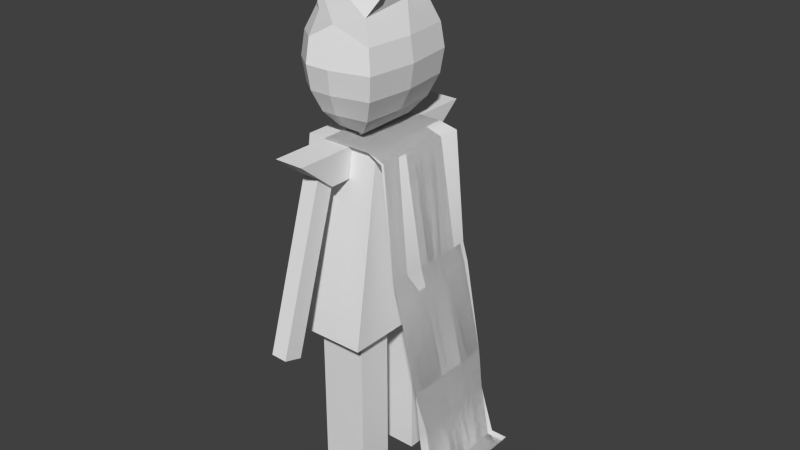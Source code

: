 # Source: hero.blend  (saved by Blender 2.69.0; exported with 4.5.12 LTS)
import bpy
from mathutils import Matrix  # noqa: F401  (used for matrix-valued properties, if any)

bpy.ops.wm.read_factory_settings(use_empty=True)
scene = bpy.context.scene
scene.name = 'Scene'

# ---- collections
col_collection_1 = bpy.data.collections.new('Collection 1'); scene.collection.children.link(col_collection_1)

# ---- world
world_world = bpy.data.worlds.new('World'); scene.world = world_world
world_world.color = (0.05088, 0.05088, 0.05088)
world_world.use_sun_shadow = False
world_world.sun_shadow_jitter_overblur = 0.0
world_world.cycles.sampling_method = 'MANUAL'
world_world.cycles.sample_map_resolution = 256

# ---- meshes
me_autounwraporigselection_pplane1 = bpy.data.meshes.new('autoUnwrapOrigSelection pPlane1')
me_autounwraporigselection_pplane1.from_pydata([(-0.3818, 1.004, 0.4859), (0.075, 1.004, 0.4859), (0.075, 2.094, 0.3216), (-0.3818, 2.094, 0.3216), (0.075, 2.095, -0.1952), (-0.3818, 2.095, -0.1952), (0.075, 1.004, -0.381), (-0.3818, 1.004, -0.381), (-0.2858, -2.5e-05, -0.07123), (-0.004362, -2.5e-05, -0.07123), (-0.004362, 1.0, -0.07123), (-0.2858, 1.0, -0.07123), (-0.004362, 1.0, -0.2892), (-0.2858, 1.0, -0.2892), (-0.004362, -2.5e-05, -0.2892), (-0.2858, -2.5e-05, -0.2892), (-0.2858, -2.5e-05, 0.3702), (-0.004362, -2.5e-05, 0.3702), (-0.004362, 1.0, 0.3702), (-0.2858, 1.0, 0.3702), (-0.004362, 1.0, 0.1522), (-0.2858, 1.0, 0.1522), (-0.004362, -2.5e-05, 0.1522), (-0.2858, -2.5e-05, 0.1522), (-0.2164, 1.006, -0.5802), (-0.1166, 1.006, -0.5802), (-0.1166, 1.964, -0.2947), (-0.2164, 1.964, -0.2947), (-0.1166, 1.996, -0.4028), (-0.2164, 1.996, -0.4028), (-0.1166, 1.038, -0.6883), (-0.2164, 1.038, -0.6883), (-0.1213, 1.006, 0.7187), (-0.221, 1.006, 0.7158), (-0.2128, 1.964, 0.4304), (-0.113, 1.964, 0.4333), (-0.2159, 1.996, 0.5384), (-0.1161, 1.996, 0.5413), (-0.2242, 1.038, 0.8238), (-0.1244, 1.038, 0.8267), (-0.2584, 1.928, 0.4759), (-0.08367, 1.928, 0.4759), (-0.08367, 2.103, 0.6893), (-0.2584, 2.103, 0.6893), (-0.08367, 2.103, 0.3012), (-0.2584, 2.103, 0.3012), (-0.08367, 1.928, 0.3012), (-0.2584, 1.928, 0.3012), (-0.1816, 2.085, -0.0479), (-0.244, 2.085, 0.02946), (-0.2052, 2.149, -0.08985), (-0.08015, 2.149, -0.1216), (-0.1965, 2.085, 0.02946), (-0.2352, 2.149, -0.08985), (-0.213, 2.085, -0.01354), (-0.3145, 2.149, -0.08728), (-0.203, 2.085, 0.06819), (-0.3284, 2.149, 0.06819), (-0.1579, 2.085, 0.1499), (-0.2594, 2.149, 0.2237), (-0.1965, 2.085, 0.1247), (-0.2352, 2.149, 0.244), (-0.244, 2.085, 0.1247), (-0.2052, 2.149, 0.244), (-0.1673, 2.088, 0.1847), (-0.06582, 2.152, 0.2584), (-0.2019, 2.085, 0.06819), (-0.07647, 2.149, 0.06819), (-0.1745, 2.248, -0.1845), (0.000394, 2.248, -0.1801), (-0.266, 2.248, -0.1845), (-0.3951, 2.248, -0.1458), (-0.428, 2.248, 0.06819), (-0.3399, 2.248, 0.2822), (-0.266, 2.248, 0.3387), (-0.1745, 2.248, 0.3387), (0.01472, 2.251, 0.3169), (0.02308, 2.248, 0.06819), (-0.1547, 2.374, -0.2453), (0.0521, 2.374, -0.2177), (-0.2857, 2.374, -0.2453), (-0.4468, 2.374, -0.1834), (-0.4919, 2.374, 0.06819), (-0.3916, 2.374, 0.3197), (-0.2857, 2.374, 0.3995), (-0.1547, 2.374, 0.3995), (0.06643, 2.377, 0.3545), (0.087, 2.374, 0.06819), (-0.1479, 2.513, -0.2663), (0.06992, 2.513, -0.2307), (-0.2925, 2.513, -0.2663), (-0.4646, 2.513, -0.1963), (-0.5139, 2.513, 0.06819), (-0.4094, 2.513, 0.3327), (-0.2925, 2.513, 0.4204), (-0.1479, 2.513, 0.4204), (0.08425, 2.516, 0.3675), (0.109, 2.513, 0.06819), (-0.1547, 2.652, -0.2453), (0.0521, 2.652, -0.2177), (-0.2857, 2.652, -0.2453), (-0.4468, 2.652, -0.1834), (-0.4919, 2.652, 0.06819), (-0.3916, 2.652, 0.3197), (-0.2857, 2.652, 0.3995), (-0.1657, 2.725, 0.3524), (0.06643, 2.655, 0.3545), (0.087, 2.652, 0.06819), (-0.1904, 2.825, -0.187), (0.000394, 2.777, -0.1801), (-0.2905, 2.901, -0.1497), (-0.3951, 2.777, -0.1439), (-0.3826, 2.959, 0.08351), (-0.3399, 2.777, 0.2822), (-0.266, 2.777, 0.3406), (-0.2984, 3.067, 0.3623), (0.01472, 2.78, 0.3169), (0.03304, 2.826, 0.02848), (-0.08772, 2.925, -0.09232), (0.05333, 2.877, -0.1216), (-0.1519, 3.069, -0.109), (-0.355, 2.971, -0.03516), (-0.283, 3.059, 0.08351), (-0.2594, 2.877, 0.2237), (-0.2265, 2.998, 0.209), (-0.1847, 3.094, 0.3146), (0.06765, 2.88, 0.2584), (-0.007876, 3.061, -0.06593), (-0.1105, 2.941, 0.02946), (-0.09069, 3.035, -0.0786), (-0.08866, 3.01, -0.02454), (-0.2535, 3.035, 0.03664), (-0.203, 2.941, 0.06819), (-0.1579, 2.941, 0.1499), (-0.1877, 3.062, 0.08969), (-0.1105, 2.941, 0.1247), (-0.03821, 3.056, 0.281), (-0.1433, 3.076, -0.02622), (0.04313, 2.066, 0.08635), (-0.003778, 3.173, 0.152), (-0.2452, 2.111, 0.3556), (-0.1452, 2.111, 0.3556), (-0.1452, 2.111, 0.2983), (-0.2452, 2.111, 0.2983), (-0.04522, 2.111, 0.3556), (-0.04522, 2.111, 0.2983), (0.05478, 2.111, 0.3556), (0.05478, 2.111, 0.2983), (0.1548, 2.079, 0.3745), (0.1548, 2.079, 0.2983), (0.2136, 1.422, 0.3556), (0.2136, 1.422, 0.2983), (0.2465, 1.313, 0.3556), (0.2465, 1.313, 0.2983), (0.3675, 0.7907, 0.3556), (0.3675, 0.7907, 0.2983), (0.3955, 0.5464, 0.3556), (0.3955, 0.5464, 0.2983), (0.4538, 0.2386, 0.3732), (0.4538, 0.2386, 0.2983), (0.5538, 0.2386, 0.3732), (0.5538, 0.2386, 0.2983), (-0.1452, 2.111, 0.241), (-0.2452, 2.111, 0.241), (-0.04522, 2.111, 0.241), (0.05478, 2.111, 0.241), (0.1548, 2.079, 0.241), (0.2136, 1.422, 0.241), (0.2465, 1.313, 0.241), (0.3675, 0.7907, 0.241), (0.3955, 0.5464, 0.241), (0.4538, 0.2386, 0.241), (0.5538, 0.2386, 0.241), (-0.1452, 2.111, 0.1837), (-0.2452, 2.111, 0.1837), (-0.04522, 2.111, 0.1837), (0.05478, 2.111, 0.1837), (0.1548, 2.079, 0.1837), (0.2123, 1.422, 0.1837), (0.2465, 1.313, 0.1837), (0.3675, 0.7907, 0.1837), (0.3955, 0.5464, 0.1837), (0.4538, 0.2386, 0.1837), (0.5538, 0.2386, 0.1837), (-0.1452, 2.111, 0.1264), (-0.2452, 2.111, 0.1264), (-0.04522, 2.111, 0.1264), (0.05478, 2.111, 0.1264), (0.1548, 2.079, 0.1264), (0.2136, 1.422, 0.1264), (0.2465, 1.313, 0.1264), (0.3675, 0.7907, 0.1264), (0.3955, 0.5464, 0.1264), (0.4538, 0.2386, 0.1264), (0.5538, 0.2386, 0.1264), (-0.1452, 2.111, 0.06916), (-0.2452, 2.111, 0.06916), (-0.04522, 2.111, 0.06916), (0.05478, 2.111, 0.06916), (0.1548, 2.079, 0.06916), (0.2136, 1.422, 0.06916), (0.2465, 1.313, 0.06916), (0.3675, 0.7907, 0.06916), (0.3955, 0.5464, 0.06916), (0.4538, 0.2386, 0.06916), (0.5538, 0.2386, 0.06916), (-0.1452, 2.111, 0.01188), (-0.2452, 2.111, 0.01188), (-0.04522, 2.111, 0.01188), (0.05478, 2.111, 0.01188), (0.1548, 2.079, 0.01188), (0.2136, 1.422, 0.01188), (0.2465, 1.313, 0.01188), (0.3675, 0.7907, 0.01188), (0.3955, 0.5464, 0.01188), (0.4538, 0.2386, 0.01188), (0.5538, 0.2386, 0.01188), (-0.1452, 2.111, -0.0454), (-0.2452, 2.111, -0.0454), (-0.04522, 2.111, -0.0454), (0.05478, 2.111, -0.0454), (0.1548, 2.079, -0.0454), (0.2136, 1.422, -0.0454), (0.2465, 1.313, -0.0454), (0.3675, 0.7907, -0.0454), (0.3955, 0.5464, -0.0454), (0.4538, 0.2386, -0.0454), (0.5538, 0.2386, -0.0454), (-0.1452, 2.111, -0.1027), (-0.2452, 2.111, -0.1027), (-0.04522, 2.111, -0.1027), (0.05478, 2.111, -0.1027), (0.1548, 2.079, -0.1027), (0.2136, 1.422, -0.1027), (0.2465, 1.313, -0.1027), (0.3675, 0.7907, -0.1027), (0.3955, 0.5464, -0.1027), (0.4538, 0.2386, -0.1027), (0.5538, 0.2386, -0.1027), (-0.1452, 2.111, -0.16), (-0.2452, 2.111, -0.16), (-0.04522, 2.111, -0.16), (0.05478, 2.111, -0.16), (0.1561, 2.077, -0.1799), (0.2136, 1.422, -0.16), (0.2465, 1.313, -0.16), (0.3675, 0.7907, -0.16), (0.3955, 0.5464, -0.16), (0.4538, 0.2386, -0.16), (0.5538, 0.2386, -0.16), (-0.1452, 2.111, -0.2172), (-0.2452, 2.111, -0.2172), (-0.04522, 2.111, -0.2172), (0.05478, 2.111, -0.2172), (0.1561, 2.077, -0.2372), (0.2136, 1.422, -0.2457), (0.2465, 1.313, -0.2457), (0.3675, 0.7907, -0.2172), (0.3955, 0.5464, -0.2172), (0.4538, 0.2386, -0.2583), (0.5538, 0.2386, -0.2583), (-0.08367, 1.928, -0.3363), (-0.2584, 1.928, -0.3363), (-0.2584, 2.103, -0.5496), (-0.08367, 2.103, -0.5496), (-0.2584, 2.103, -0.1616), (-0.08367, 2.103, -0.1616), (-0.2584, 1.928, -0.1616), (-0.08367, 1.928, -0.1616), (-0.2452, 2.111, 0.3556), (-0.1452, 2.111, 0.3556), (-0.1452, 2.111, 0.2983), (-0.2452, 2.111, 0.2983), (-0.04522, 2.111, 0.3556), (-0.04522, 2.111, 0.2983), (0.05478, 2.111, 0.3556), (0.05478, 2.111, 0.2983), (0.1548, 2.079, 0.3556), (0.1548, 2.079, 0.2983), (0.2136, 1.422, 0.3556), (0.2136, 1.422, 0.2983), (0.2465, 1.313, 0.3556), (0.2465, 1.313, 0.2983), (0.3675, 0.7907, 0.3556), (0.3675, 0.7907, 0.2983), (0.3955, 0.5463, 0.3556), (0.3955, 0.5464, 0.2983), (0.4538, 0.2386, 0.3556), (0.4538, 0.2386, 0.2983), (0.5538, 0.2386, 0.3556), (0.5538, 0.2386, 0.2983), (-0.1452, 2.111, 0.241), (-0.2452, 2.111, 0.241), (-0.04522, 2.111, 0.241), (0.05478, 2.111, 0.241), (0.1548, 2.079, 0.241), (0.2136, 1.422, 0.241), (0.2465, 1.313, 0.241), (0.3675, 0.7907, 0.241), (0.3955, 0.5464, 0.241), (0.4538, 0.2386, 0.241), (0.5538, 0.2386, 0.241), (-0.1452, 2.111, 0.1837), (-0.2452, 2.111, 0.1837), (-0.04522, 2.111, 0.1837), (0.05478, 2.111, 0.1837), (0.1548, 2.079, 0.1837), (0.2136, 1.422, 0.1837), (0.2465, 1.313, 0.1837), (0.3675, 0.7907, 0.1837), (0.3955, 0.5464, 0.1837), (0.4538, 0.2386, 0.1837), (0.5538, 0.2386, 0.1837), (-0.1452, 2.111, 0.1264), (-0.2452, 2.111, 0.1264), (-0.04522, 2.111, 0.1264), (0.05478, 2.111, 0.1264), (0.1548, 2.079, 0.1264), (0.2136, 1.422, 0.1264), (0.2465, 1.313, 0.1264), (0.3675, 0.7907, 0.1264), (0.3955, 0.5464, 0.1264), (0.4538, 0.2386, 0.1264), (0.5538, 0.2386, 0.1264), (-0.1452, 2.111, 0.06916), (-0.2452, 2.111, 0.06916), (-0.04522, 2.111, 0.06916), (0.05478, 2.111, 0.06916), (0.1548, 2.079, 0.06916), (0.2136, 1.422, 0.06916), (0.2465, 1.313, 0.06916), (0.3675, 0.7907, 0.06916), (0.3955, 0.5464, 0.06916), (0.4538, 0.2386, 0.06916), (0.5538, 0.2386, 0.06916), (-0.1452, 2.111, 0.01188), (-0.2452, 2.111, 0.01188), (-0.04522, 2.111, 0.01188), (0.05478, 2.111, 0.01188), (0.1548, 2.079, 0.01188), (0.2136, 1.422, 0.01188), (0.2465, 1.313, 0.01188), (0.3675, 0.7907, 0.01188), (0.3955, 0.5464, 0.01188), (0.4538, 0.2386, 0.01188), (0.5538, 0.2386, 0.01188), (-0.1452, 2.111, -0.0454), (-0.2452, 2.111, -0.0454), (-0.04522, 2.111, -0.0454), (0.05478, 2.111, -0.0454), (0.1548, 2.079, -0.0454), (0.2136, 1.422, -0.0454), (0.2465, 1.313, -0.0454), (0.3675, 0.7907, -0.0454), (0.3955, 0.5464, -0.0454), (0.4538, 0.2386, -0.0454), (0.5538, 0.2386, -0.0454), (-0.1452, 2.111, -0.1027), (-0.2452, 2.111, -0.1027), (-0.04522, 2.111, -0.1027), (0.05478, 2.111, -0.1027), (0.1548, 2.079, -0.1027), (0.2136, 1.422, -0.1027), (0.2465, 1.313, -0.1027), (0.3675, 0.7907, -0.1027), (0.3955, 0.5464, -0.1027), (0.4538, 0.2386, -0.1027), (0.5538, 0.2386, -0.1027), (-0.1452, 2.111, -0.16), (-0.2452, 2.111, -0.16), (-0.04522, 2.111, -0.16), (0.05478, 2.111, -0.16), (0.1548, 2.079, -0.16), (0.2136, 1.422, -0.16), (0.2465, 1.313, -0.16), (0.3675, 0.7907, -0.16), (0.3955, 0.5464, -0.16), (0.4538, 0.2386, -0.16), (0.5538, 0.2386, -0.16), (-0.1452, 2.111, -0.2172), (-0.2452, 2.111, -0.2172), (-0.04522, 2.111, -0.2172), (0.05478, 2.111, -0.2172), (0.1548, 2.079, -0.2172), (0.2136, 1.422, -0.2172), (0.2465, 1.313, -0.2172), (0.3675, 0.7907, -0.2172), (0.3955, 0.5464, -0.2172), (0.4538, 0.2386, -0.2172), (0.5538, 0.2386, -0.2172), (-0.4919, 2.374, 0.06819)], [(82, 390)], [(0, 1, 2, 3), (3, 2, 4, 5), (5, 4, 6, 7), (1, 0, 7, 6), (1, 6, 4, 2), (7, 0, 3, 5), (8, 9, 10, 11), (11, 10, 12, 13), (13, 12, 14, 15), (9, 8, 15, 14), (9, 14, 12, 10), (15, 8, 11, 13), (16, 17, 18, 19), (19, 18, 20, 21), (21, 20, 22, 23), (17, 16, 23, 22), (17, 22, 20, 18), (23, 16, 19, 21), (24, 25, 26, 27), (27, 26, 28, 29), (29, 28, 30, 31), (25, 24, 31, 30), (25, 30, 28, 26), (31, 24, 27, 29), (32, 33, 34, 35), (35, 34, 36, 37), (37, 36, 38, 39), (33, 32, 39, 38), (33, 38, 36, 34), (39, 32, 35, 37), (40, 41, 42, 43), (43, 42, 44, 45), (45, 44, 46, 47), (41, 40, 47, 46), (41, 46, 44, 42), (47, 40, 43, 45), (48, 49, 50, 51), (49, 52, 53, 50), (52, 54, 55, 53), (54, 56, 57, 55), (56, 58, 59, 57), (58, 60, 61, 59), (60, 62, 63, 61), (62, 64, 65, 63), (64, 66, 67, 65), (66, 48, 51, 67), (51, 50, 68, 69), (50, 53, 70, 68), (53, 55, 71, 70), (55, 57, 72, 71), (57, 59, 73, 72), (59, 61, 74, 73), (61, 63, 75, 74), (63, 65, 76, 75), (65, 67, 77, 76), (67, 51, 69, 77), (69, 68, 78, 79), (68, 70, 80, 78), (70, 71, 81, 80), (71, 72, 82, 81), (72, 73, 83, 82), (73, 74, 84, 83), (74, 75, 85, 84), (75, 76, 86, 85), (76, 77, 87, 86), (77, 69, 79, 87), (79, 78, 88, 89), (78, 80, 90, 88), (80, 81, 91, 90), (81, 82, 92, 91), (82, 83, 93, 92), (83, 84, 94, 93), (84, 85, 95, 94), (85, 86, 96, 95), (86, 87, 97, 96), (87, 79, 89, 97), (89, 88, 98, 99), (88, 90, 100, 98), (90, 91, 101, 100), (91, 92, 102, 101), (92, 93, 103, 102), (93, 94, 104, 103), (94, 95, 105, 104), (95, 96, 106, 105), (96, 97, 107, 106), (97, 89, 99, 107), (99, 98, 108, 109), (98, 100, 110, 108), (100, 101, 111, 110), (101, 102, 112, 111), (102, 103, 113, 112), (103, 104, 114, 113), (104, 105, 115, 114), (105, 106, 116, 115), (106, 107, 117, 116), (107, 99, 109, 117), (109, 108, 118, 119), (108, 110, 120, 118), (110, 111, 121, 120), (111, 112, 122, 121), (112, 113, 123, 122), (113, 114, 124, 123), (114, 115, 125, 124), (115, 116, 126, 125), (116, 117, 127, 126), (117, 109, 119, 127), (119, 118, 128, 129), (118, 120, 130, 128), (120, 121, 131, 130), (121, 122, 132, 131), (122, 123, 133, 132), (123, 124, 134, 133), (124, 125, 135, 134), (125, 126, 136, 135), (126, 127, 137, 136), (127, 119, 129, 137), (49, 48, 138), (52, 49, 138), (54, 52, 138), (56, 54, 138), (58, 56, 138), (60, 58, 138), (62, 60, 138), (64, 62, 138), (66, 64, 138), (48, 66, 138), (129, 128, 139), (128, 130, 139), (130, 131, 139), (131, 132, 139), (132, 133, 139), (133, 134, 139), (134, 135, 139), (135, 136, 139), (136, 137, 139), (137, 129, 139), (140, 141, 142, 143), (141, 144, 145, 142), (144, 146, 147, 145), (146, 148, 149, 147), (148, 150, 151, 149), (150, 152, 153, 151), (152, 154, 155, 153), (154, 156, 157, 155), (156, 158, 159, 157), (158, 160, 161, 159), (143, 142, 162, 163), (142, 145, 164, 162), (145, 147, 165, 164), (147, 149, 166, 165), (149, 151, 167, 166), (151, 153, 168, 167), (153, 155, 169, 168), (155, 157, 170, 169), (157, 159, 171, 170), (159, 161, 172, 171), (163, 162, 173, 174), (162, 164, 175, 173), (164, 165, 176, 175), (165, 166, 177, 176), (166, 167, 178, 177), (167, 168, 179, 178), (168, 169, 180, 179), (169, 170, 181, 180), (170, 171, 182, 181), (171, 172, 183, 182), (174, 173, 184, 185), (173, 175, 186, 184), (175, 176, 187, 186), (176, 177, 188, 187), (177, 178, 189, 188), (178, 179, 190, 189), (179, 180, 191, 190), (180, 181, 192, 191), (181, 182, 193, 192), (182, 183, 194, 193), (185, 184, 195, 196), (184, 186, 197, 195), (186, 187, 198, 197), (187, 188, 199, 198), (188, 189, 200, 199), (189, 190, 201, 200), (190, 191, 202, 201), (191, 192, 203, 202), (192, 193, 204, 203), (193, 194, 205, 204), (196, 195, 206, 207), (195, 197, 208, 206), (197, 198, 209, 208), (198, 199, 210, 209), (199, 200, 211, 210), (200, 201, 212, 211), (201, 202, 213, 212), (202, 203, 214, 213), (203, 204, 215, 214), (204, 205, 216, 215), (207, 206, 217, 218), (206, 208, 219, 217), (208, 209, 220, 219), (209, 210, 221, 220), (210, 211, 222, 221), (211, 212, 223, 222), (212, 213, 224, 223), (213, 214, 225, 224), (214, 215, 226, 225), (215, 216, 227, 226), (218, 217, 228, 229), (217, 219, 230, 228), (219, 220, 231, 230), (220, 221, 232, 231), (221, 222, 233, 232), (222, 223, 234, 233), (223, 224, 235, 234), (224, 225, 236, 235), (225, 226, 237, 236), (226, 227, 238, 237), (229, 228, 239, 240), (228, 230, 241, 239), (230, 231, 242, 241), (231, 232, 243, 242), (232, 233, 244, 243), (233, 234, 245, 244), (234, 235, 246, 245), (235, 236, 247, 246), (236, 237, 248, 247), (237, 238, 249, 248), (240, 239, 250, 251), (239, 241, 252, 250), (241, 242, 253, 252), (242, 243, 254, 253), (243, 244, 255, 254), (244, 245, 256, 255), (245, 246, 257, 256), (246, 247, 258, 257), (247, 248, 259, 258), (248, 249, 260, 259), (261, 262, 263, 264), (264, 263, 265, 266), (266, 265, 267, 268), (262, 261, 268, 267), (262, 267, 265, 263), (268, 261, 264, 266), (269, 270, 271, 272), (270, 273, 274, 271), (273, 275, 276, 274), (275, 277, 278, 276), (277, 279, 280, 278), (279, 281, 282, 280), (281, 283, 284, 282), (283, 285, 286, 284), (285, 287, 288, 286), (287, 289, 290, 288), (272, 271, 291, 292), (271, 274, 293, 291), (274, 276, 294, 293), (276, 278, 295, 294), (278, 280, 296, 295), (280, 282, 297, 296), (282, 284, 298, 297), (284, 286, 299, 298), (286, 288, 300, 299), (288, 290, 301, 300), (292, 291, 302, 303), (291, 293, 304, 302), (293, 294, 305, 304), (294, 295, 306, 305), (295, 296, 307, 306), (296, 297, 308, 307), (297, 298, 309, 308), (298, 299, 310, 309), (299, 300, 311, 310), (300, 301, 312, 311), (303, 302, 313, 314), (302, 304, 315, 313), (304, 305, 316, 315), (305, 306, 317, 316), (306, 307, 318, 317), (307, 308, 319, 318), (308, 309, 320, 319), (309, 310, 321, 320), (310, 311, 322, 321), (311, 312, 323, 322), (314, 313, 324, 325), (313, 315, 326, 324), (315, 316, 327, 326), (316, 317, 328, 327), (317, 318, 329, 328), (318, 319, 330, 329), (319, 320, 331, 330), (320, 321, 332, 331), (321, 322, 333, 332), (322, 323, 334, 333), (325, 324, 335, 336), (324, 326, 337, 335), (326, 327, 338, 337), (327, 328, 339, 338), (328, 329, 340, 339), (329, 330, 341, 340), (330, 331, 342, 341), (331, 332, 343, 342), (332, 333, 344, 343), (333, 334, 345, 344), (336, 335, 346, 347), (335, 337, 348, 346), (337, 338, 349, 348), (338, 339, 350, 349), (339, 340, 351, 350), (340, 341, 352, 351), (341, 342, 353, 352), (342, 343, 354, 353), (343, 344, 355, 354), (344, 345, 356, 355), (347, 346, 357, 358), (346, 348, 359, 357), (348, 349, 360, 359), (349, 350, 361, 360), (350, 351, 362, 361), (351, 352, 363, 362), (352, 353, 364, 363), (353, 354, 365, 364), (354, 355, 366, 365), (355, 356, 367, 366), (358, 357, 368, 369), (357, 359, 370, 368), (359, 360, 371, 370), (360, 361, 372, 371), (361, 362, 373, 372), (362, 363, 374, 373), (363, 364, 375, 374), (364, 365, 376, 375), (365, 366, 377, 376), (366, 367, 378, 377), (369, 368, 379, 380), (368, 370, 381, 379), (370, 371, 382, 381), (371, 372, 383, 382), (372, 373, 384, 383), (373, 374, 385, 384), (374, 375, 386, 385), (375, 376, 387, 386), (376, 377, 388, 387), (377, 378, 389, 388)])
me_autounwraporigselection_pplane1.polygons.foreach_set('use_smooth', [0, 0, 0, 0, 0, 0, 0, 0, 0, 0, 0, 0, 0, 0, 0, 0, 0, 0, 0, 0, 0, 0, 0, 0, 0, 0, 0, 0, 0, 0, 0, 0, 0, 0, 0, 0, 0, 0, 0, 0, 0, 0, 0, 0, 0, 0, 0, 0, 0, 0, 0, 0, 0, 0, 0, 0, 0, 0, 0, 0, 0, 0, 0, 0, 0, 0, 0, 0, 0, 0, 0, 0, 0, 0, 0, 0, 0, 0, 0, 0, 0, 0, 0, 0, 0, 0, 0, 0, 0, 0, 0, 0, 0, 0, 0, 0, 0, 0, 0, 0, 0, 0, 0, 0, 0, 0, 0, 0, 0, 0, 0, 0, 0, 0, 0, 0, 0, 0, 0, 0, 0, 0, 0, 0, 0, 0, 0, 0, 0, 0, 0, 0, 0, 0, 0, 0, 1, 1, 1, 1, 1, 1, 1, 1, 1, 1, 1, 1, 1, 1, 1, 1, 1, 1, 1, 1, 1, 1, 1, 1, 1, 1, 1, 1, 1, 1, 1, 1, 1, 1, 1, 1, 1, 1, 1, 1, 1, 1, 1, 1, 1, 1, 1, 1, 1, 1, 1, 1, 1, 1, 1, 1, 1, 1, 1, 1, 1, 1, 1, 1, 1, 1, 1, 1, 1, 1, 1, 1, 1, 1, 1, 1, 1, 1, 1, 1, 1, 1, 1, 1, 1, 1, 1, 1, 1, 1, 1, 1, 1, 1, 1, 1, 1, 1, 1, 1, 0, 0, 0, 0, 0, 0, 1, 1, 1, 1, 1, 1, 1, 1, 1, 1, 1, 1, 1, 1, 1, 1, 1, 1, 1, 1, 1, 1, 1, 1, 1, 1, 1, 1, 1, 1, 1, 1, 1, 1, 1, 1, 1, 1, 1, 1, 1, 1, 1, 1, 1, 1, 1, 1, 1, 1, 1, 1, 1, 1, 1, 1, 1, 1, 1, 1, 1, 1, 1, 1, 1, 1, 1, 1, 1, 1, 1, 1, 1, 1, 1, 1, 1, 1, 1, 1, 1, 1, 1, 1, 1, 1, 1, 1, 1, 1, 1, 1, 1, 1, 1, 1, 1, 1, 1, 1])
_k = set([(140, 141), (140, 143), (141, 144), (143, 163), (144, 146), (146, 148), (148, 150), (150, 152), (152, 154), (154, 156), (156, 158), (158, 160), (160, 161), (161, 172), (163, 174), (172, 183), (174, 185), (183, 194), (185, 196), (194, 205), (196, 207), (205, 216), (207, 218), (216, 227), (218, 229), (227, 238), (229, 240), (238, 249), (240, 251), (249, 260), (250, 251), (250, 252), (252, 253), (253, 254), (254, 255), (255, 256), (256, 257), (257, 258), (258, 259), (259, 260), (269, 270), (269, 272), (270, 273), (272, 292), (273, 275), (275, 277), (277, 279), (279, 281), (281, 283), (283, 285), (285, 287), (287, 289), (289, 290), (290, 301), (292, 303), (301, 312), (303, 314), (312, 323), (314, 325), (323, 334), (325, 336), (334, 345), (336, 347), (345, 356), (347, 358), (356, 367), (358, 369), (367, 378), (369, 380), (378, 389), (379, 380), (379, 381), (381, 382), (382, 383), (383, 384), (384, 385), (385, 386), (386, 387), (387, 388), (388, 389)])
me_autounwraporigselection_pplane1.attributes.new('sharp_edge', 'BOOLEAN', 'EDGE').data.foreach_set('value', [ (min(e.vertices), max(e.vertices)) in _k for e in me_autounwraporigselection_pplane1.edges])
_uv = me_autounwraporigselection_pplane1.uv_layers.new(name='UVMap')
_uv.uv.foreach_set('vector', [0.71, 0.5094, 0.5916, 0.5094, 0.5916, 0.2247, 0.71, 0.2248, 0.4508, 0.8394, 0.3326, 0.8394, 0.3326, 0.7055, 0.4508, 0.7054, 0.5691, 0.734, 0.4508, 0.7334, 0.4508, 0.4494, 0.5691, 0.45, 0.7118, 0.2247, 0.5934, 0.2247, 0.5934, 1.349e-05, 0.7118, 4.497e-05, 0.5916, 0.2247, 0.5916, 0.4494, 0.3122, 0.4011, 0.3122, 0.2671, 0.5934, 0.0, 0.5934, 0.2247, 0.3122, 0.1821, 0.3122, 0.04812, 0.8558, 0.509, 0.7829, 0.509, 0.7829, 0.2503, 0.8558, 0.2503, 0.734, 0.9276, 0.734, 0.8548, 0.7905, 0.8549, 0.7905, 0.9277, 0.7829, 0.5093, 0.71, 0.5094, 0.71, 0.2504, 0.7829, 0.2503, 0.02732, 0.9181, 0.02732, 0.8452, 0.08382, 0.8452, 0.08382, 0.9181, 0.9123, 0.5066, 0.8558, 0.5066, 0.8558, 0.2503, 0.9123, 0.2503, 0.7914, 0.5094, 0.8479, 0.5094, 0.8479, 0.7674, 0.7914, 0.7674, 0.7914, 0.7681, 0.7185, 0.7682, 0.7185, 0.5095, 0.7914, 0.5094, 0.8821, 0.9408, 0.8821, 0.868, 0.9386, 0.868, 0.9386, 0.9408, 0.3122, 0.7423, 0.2393, 0.7424, 0.2393, 0.4834, 0.3122, 0.4833, 0.2052, 0.8531, 0.2052, 0.926, 0.1487, 0.926, 0.1487, 0.8531, 0.9609, 0.7657, 0.9044, 0.7658, 0.9044, 0.5095, 0.9609, 0.5094, 0.8479, 0.5094, 0.9044, 0.5094, 0.9044, 0.7674, 0.8479, 0.7674, 0.8817, 0.2502, 0.8558, 0.2503, 0.8558, 0.007009, 0.8817, 0.006945, 0.7941, 0.0009866, 0.8199, 0.000494, 0.8199, 0.02846, 0.7941, 0.02895, 0.6926, 0.7514, 0.7185, 0.7517, 0.7185, 1.003, 0.6926, 1.002, 0.5379, 0.9387, 0.512, 0.9385, 0.512, 0.9107, 0.5379, 0.9108, 0.9901, 0.766, 0.9609, 0.7662, 0.9609, 0.5096, 0.9901, 0.5094, 0.9123, 0.2503, 0.9416, 0.2504, 0.9416, 0.5084, 0.9123, 0.5083, 0.8558, 0.2497, 0.83, 0.2503, 0.83, 0.004526, 0.8558, 0.003958, 0.7941, 0.03759, 0.8199, 0.03805, 0.8199, 0.06615, 0.7941, 0.06569, 0.2393, 0.7361, 0.2135, 0.7359, 0.2135, 0.4833, 0.2393, 0.4835, 0.9076, 0.1357, 0.8817, 0.1358, 0.8817, 0.1076, 0.9076, 0.1075, 0.9416, 0.2502, 0.9708, 0.25, 0.9708, 0.5083, 0.9416, 0.5084, 1.0, 0.5062, 0.9708, 0.5062, 0.9708, 0.25, 1.0, 0.2501, 0.8367, 0.8236, 0.7914, 0.8239, 0.7917, 0.7676, 0.8369, 0.7674, 0.9269, 0.2503, 0.8817, 0.2503, 0.8817, 0.1497, 0.9269, 0.1497, 0.5902, 0.8788, 0.6355, 0.8787, 0.6355, 0.9239, 0.5902, 0.924, 0.7914, 0.8239, 0.8367, 0.8236, 0.8369, 0.8689, 0.7917, 0.8691, 0.4508, 0.8948, 0.4508, 0.9401, 0.406, 0.94, 0.406, 0.8394, 0.9272, 0.7674, 0.9272, 0.8127, 0.8821, 0.868, 0.8821, 0.7674, 0.3779, 0.7054, 0.361, 0.7038, 0.3731, 0.689, 0.4057, 0.691, 0.2451, 0.8754, 0.2428, 0.8875, 0.2147, 0.8707, 0.2132, 0.8783, 0.2917, 0.8102, 0.2989, 0.8006, 0.3008, 0.7682, 0.3122, 0.7853, 0.2989, 0.8006, 0.2823, 0.8141, 0.2647, 0.7865, 0.3008, 0.7682, 0.2823, 0.8141, 0.2705, 0.8352, 0.24, 0.823, 0.2647, 0.7865, 0.8275, 0.9232, 0.8353, 0.9322, 0.806, 0.9472, 0.812, 0.9527, 0.8353, 0.9322, 0.8369, 0.9444, 0.805, 0.9396, 0.806, 0.9472, 0.5916, 0.8371, 0.6133, 0.8499, 0.6417, 0.8658, 0.6054, 0.8668, 0.6133, 0.8499, 0.6005, 0.8212, 0.6326, 0.8173, 0.6417, 0.8658, 0.6005, 0.8212, 0.6018, 0.7907, 0.6252, 0.7686, 0.6326, 0.8173, 0.4057, 0.691, 0.3731, 0.689, 0.3833, 0.6645, 0.4285, 0.667, 0.3731, 0.689, 0.3653, 0.6885, 0.3596, 0.6633, 0.3833, 0.6645, 0.3653, 0.6885, 0.3448, 0.6874, 0.3259, 0.6611, 0.3596, 0.6633, 0.3008, 0.7682, 0.2647, 0.7865, 0.2504, 0.7646, 0.302, 0.7424, 0.2647, 0.7865, 0.24, 0.823, 0.2155, 0.8133, 0.2504, 0.7646, 0.24, 0.823, 0.2388, 0.8311, 0.2132, 0.8373, 0.2155, 0.8133, 0.2388, 0.8311, 0.243, 0.8377, 0.2258, 0.8575, 0.2132, 0.8373, 0.654, 0.7514, 0.6183, 0.7463, 0.6008, 0.7191, 0.6493, 0.7264, 0.6417, 0.8658, 0.6326, 0.8173, 0.6579, 0.8145, 0.6641, 0.8787, 0.6326, 0.8173, 0.6252, 0.7686, 0.6436, 0.7514, 0.6579, 0.8145, 0.4285, 0.667, 0.3833, 0.6645, 0.3908, 0.633, 0.444, 0.6356, 0.3833, 0.6645, 0.3596, 0.6633, 0.3569, 0.6311, 0.3908, 0.633, 0.3596, 0.6633, 0.3259, 0.6611, 0.3147, 0.6282, 0.3569, 0.6311, 0.2093, 0.6489, 0.2124, 0.7042, 0.1817, 0.7054, 0.1779, 0.6404, 0.2124, 0.7042, 0.2124, 0.7598, 0.1818, 0.7707, 0.1817, 0.7054, 0.6919, 0.731, 0.6729, 0.7294, 0.6821, 0.6989, 0.7093, 0.7011, 0.6729, 0.7294, 0.6493, 0.7264, 0.6484, 0.6946, 0.6821, 0.6989, 0.6493, 0.7264, 0.6008, 0.7191, 0.5916, 0.6858, 0.6484, 0.6946, 0.207, 0.4957, 0.209, 0.5601, 0.1793, 0.5605, 0.1767, 0.4863, 0.209, 0.5601, 0.209, 0.6245, 0.179, 0.6346, 0.1793, 0.5605, 0.444, 0.6356, 0.3908, 0.633, 0.3948, 0.5973, 0.4508, 0.6, 0.3908, 0.633, 0.3569, 0.6311, 0.3573, 0.5952, 0.3948, 0.5973, 0.3569, 0.6311, 0.3147, 0.6282, 0.3122, 0.5921, 0.3573, 0.5952, 0.1779, 0.6404, 0.1817, 0.7054, 0.1464, 0.7069, 0.1424, 0.6384, 0.1817, 0.7054, 0.1818, 0.7707, 0.1465, 0.7755, 0.1464, 0.7069, 0.7093, 0.7011, 0.6821, 0.6989, 0.6884, 0.6638, 0.7185, 0.6662, 0.6821, 0.6989, 0.6484, 0.6946, 0.6512, 0.659, 0.6884, 0.6638, 0.6484, 0.6946, 0.5916, 0.6858, 0.5916, 0.6498, 0.6512, 0.659, 0.1767, 0.4863, 0.1793, 0.5605, 0.1445, 0.5609, 0.1417, 0.4834, 0.1793, 0.5605, 0.179, 0.6346, 0.1441, 0.6384, 0.1445, 0.5609, 0.4508, 0.6, 0.3948, 0.5973, 0.3948, 0.561, 0.4481, 0.5637, 0.3948, 0.5973, 0.3573, 0.5952, 0.3609, 0.5592, 0.3948, 0.561, 0.3573, 0.5952, 0.3122, 0.5921, 0.3187, 0.5563, 0.3609, 0.5592, 0.1424, 0.6384, 0.1464, 0.7069, 0.11, 0.7083, 0.1062, 0.6432, 0.1464, 0.7069, 0.1465, 0.7755, 0.1101, 0.7736, 0.11, 0.7083, 0.7185, 0.6662, 0.6884, 0.6638, 0.6912, 0.6275, 0.7185, 0.6297, 0.6884, 0.6638, 0.6512, 0.659, 0.6627, 0.6042, 0.6912, 0.6275, 0.6512, 0.659, 0.5916, 0.6498, 0.6008, 0.6145, 0.6627, 0.6042, 0.1417, 0.4834, 0.1445, 0.5609, 0.108, 0.5614, 0.1055, 0.4872, 0.1445, 0.5609, 0.1441, 0.6384, 0.1077, 0.6356, 0.108, 0.5614, 0.4481, 0.5637, 0.3948, 0.561, 0.3876, 0.5152, 0.4362, 0.5302, 0.3948, 0.561, 0.3609, 0.5592, 0.3624, 0.4937, 0.3876, 0.5152, 0.3609, 0.5592, 0.3187, 0.5563, 0.3336, 0.5242, 0.3624, 0.4937, 0.1062, 0.6432, 0.11, 0.7083, 0.02819, 0.7156, 0.07299, 0.6548, 0.11, 0.7083, 0.1101, 0.7736, 0.07605, 0.7653, 0.02819, 0.7156, 0.7185, 0.6297, 0.6912, 0.6275, 0.6903, 0.5937, 0.7093, 0.5952, 0.6912, 0.6275, 0.6627, 0.6042, 0.7081, 0.5208, 0.6903, 0.5937, 0.6627, 0.6042, 0.6008, 0.6145, 0.6182, 0.5834, 0.7081, 0.5208, 0.1055, 0.4872, 0.108, 0.5614, 0.06146, 0.5724, 0.07144, 0.4975, 0.108, 0.5614, 0.1077, 0.6356, 0.0734, 0.6263, 0.06146, 0.5724, 0.4362, 0.5302, 0.3876, 0.5152, 0.4147, 0.49, 0.4508, 0.5046, 0.3876, 0.5152, 0.3624, 0.4937, 0.4004, 0.4518, 0.4147, 0.49, 0.3624, 0.4937, 0.3336, 0.5242, 0.3458, 0.4736, 0.4004, 0.4518, 0.07299, 0.6548, 0.02819, 0.7156, 0.0, 0.7168, 0.0231, 0.6851, 0.6355, 0.9299, 0.6402, 0.8787, 0.6641, 0.9027, 0.6641, 0.9524, 0.0003003, 0.8068, 0.0, 0.7916, 0.06212, 0.8171, 0.0299, 0.8179, 0.0, 0.7916, 0.07234, 0.7755, 0.08382, 0.7863, 0.06212, 0.8171, 0.7081, 0.5208, 0.6182, 0.5834, 0.6079, 0.5551, 0.6798, 0.5094, 0.07144, 0.4975, 0.06146, 0.5724, 0.0, 0.5977, 0.04818, 0.5129, 0.06146, 0.5724, 0.0734, 0.6263, 0.04972, 0.6114, 0.0, 0.5977, 0.4508, 0.5046, 0.4147, 0.49, 0.408, 0.4843, 0.4154, 0.4612, 0.8414, 0.868, 0.8805, 0.8754, 0.857, 0.8912, 0.8369, 0.8996, 0.1581, 0.7765, 0.2124, 0.7755, 0.1958, 0.8022, 0.1499, 0.8031, 0.2124, 0.7755, 0.2077, 0.8106, 0.1851, 0.8149, 0.1958, 0.8022, 0.2077, 0.8106, 0.2124, 0.8474, 0.182, 0.8389, 0.1851, 0.8149, 0.0299, 0.8179, 0.06212, 0.8171, 0.08382, 0.8452, 0.05149, 0.8341, 0.7185, 0.8005, 0.7203, 0.7715, 0.754, 0.8137, 0.7351, 0.828, 0.7203, 0.7715, 0.7905, 0.7682, 0.7597, 0.77, 0.754, 0.8137, 0.7905, 0.7682, 0.7905, 0.8548, 0.7538, 0.854, 0.7597, 0.77, 0.4371, 0.4556, 0.4508, 0.5046, 0.4154, 0.4612, 0.4019, 0.4494, 0.02732, 0.9211, 0.004538, 0.9091, 0.02732, 0.8452, 0.2428, 0.8875, 0.2451, 0.8754, 0.2451, 0.9515, 0.2327, 0.8811, 0.2428, 0.8875, 0.2451, 0.9515, 0.2823, 0.8141, 0.2989, 0.8006, 0.3122, 0.8707, 0.2705, 0.8352, 0.2823, 0.8141, 0.3122, 0.8707, 0.8353, 0.9322, 0.8275, 0.9232, 0.8369, 0.8691, 0.8369, 0.9444, 0.8353, 0.9322, 0.8369, 0.8691, 0.6133, 0.8499, 0.5916, 0.8371, 0.6641, 0.8175, 0.2837, 0.9278, 0.2623, 0.9047, 0.3122, 0.8707, 0.3122, 0.9387, 0.2837, 0.9278, 0.3122, 0.8707, 0.1392, 0.9461, 0.1032, 0.9357, 0.1392, 0.8754, 0.8369, 0.8996, 0.857, 0.8912, 0.8805, 0.9463, 0.1499, 0.8031, 0.1958, 0.8022, 0.1487, 0.8531, 0.5379, 0.8825, 0.5379, 0.9107, 0.4651, 0.8826, 0.5888, 0.5178, 0.5691, 0.51, 0.5888, 0.4494, 0.9499, 0.2219, 0.9269, 0.2002, 0.9499, 0.1497, 0.7626, 0.02098, 0.7941, 0.000494, 0.7941, 0.06615, 0.7118, 0.02889, 0.7626, 0.02061, 0.7626, 0.06615, 0.4019, 0.8394, 0.4019, 0.9197, 0.3774, 0.8759, 0.5691, 0.5261, 0.5867, 0.5178, 0.5867, 0.5822, 0.7118, 0.07104, 0.7377, 0.07102, 0.7377, 0.08587, 0.7118, 0.08588, 0.7377, 0.07102, 0.7635, 0.07101, 0.7635, 0.08586, 0.7377, 0.08587, 0.7635, 0.07101, 0.7894, 0.071, 0.7894, 0.08585, 0.7635, 0.08586, 0.7894, 0.071, 0.8158, 0.06615, 0.8158, 0.0859, 0.7894, 0.08585, 0.1637, 0.0, 0.1589, 0.1708, 0.144, 0.1708, 0.144, 1.217e-05, 0.1589, 0.1708, 0.1589, 0.1998, 0.1441, 0.1998, 0.144, 0.1708, 0.1589, 0.1998, 0.159, 0.3384, 0.1442, 0.3384, 0.1441, 0.1998, 0.159, 0.3384, 0.1591, 0.4022, 0.1442, 0.4022, 0.1442, 0.3384, 0.1591, 0.4022, 0.1637, 0.4833, 0.1443, 0.4833, 0.1442, 0.4022, 0.69, 0.9151, 0.6641, 0.9152, 0.6641, 0.8957, 0.69, 0.8957, 0.7118, 0.08588, 0.7377, 0.08587, 0.7377, 0.1007, 0.7118, 0.1007, 0.7377, 0.08587, 0.7635, 0.08586, 0.7635, 0.1007, 0.7377, 0.1007, 0.7635, 0.08586, 0.7894, 0.08585, 0.7894, 0.1007, 0.7635, 0.1007, 0.7894, 0.08585, 0.8158, 0.0859, 0.8158, 0.1007, 0.7894, 0.1007, 0.144, 1.217e-05, 0.144, 0.1708, 0.1292, 0.1708, 0.1291, 2.132e-05, 0.144, 0.1708, 0.1441, 0.1998, 0.1292, 0.1998, 0.1292, 0.1708, 0.1441, 0.1998, 0.1442, 0.3384, 0.1293, 0.3385, 0.1292, 0.1998, 0.1442, 0.3384, 0.1442, 0.4022, 0.1294, 0.4022, 0.1293, 0.3385, 0.1442, 0.4022, 0.1443, 0.4833, 0.1294, 0.4833, 0.1294, 0.4022, 0.69, 0.8957, 0.6641, 0.8957, 0.6641, 0.8809, 0.69, 0.8809, 0.7118, 0.1007, 0.7377, 0.1007, 0.7377, 0.1156, 0.7118, 0.1156, 0.7377, 0.1007, 0.7635, 0.1007, 0.7635, 0.1156, 0.7377, 0.1156, 0.7635, 0.1007, 0.7894, 0.1007, 0.7894, 0.1155, 0.7635, 0.1156, 0.7894, 0.1007, 0.8158, 0.1007, 0.8158, 0.1156, 0.7894, 0.1155, 0.1291, 2.132e-05, 0.1292, 0.1708, 0.1143, 0.1707, 0.1143, 3.047e-05, 0.1292, 0.1708, 0.1292, 0.1998, 0.1144, 0.1998, 0.1143, 0.1707, 0.1292, 0.1998, 0.1293, 0.3385, 0.1145, 0.3385, 0.1144, 0.1998, 0.1293, 0.3385, 0.1294, 0.4022, 0.1145, 0.4022, 0.1145, 0.3385, 0.1294, 0.4022, 0.1294, 0.4833, 0.1146, 0.4833, 0.1145, 0.4022, 0.69, 0.8809, 0.6641, 0.8809, 0.6641, 0.866, 0.69, 0.866, 0.7118, 0.1156, 0.7377, 0.1156, 0.7377, 0.1304, 0.7118, 0.1304, 0.7377, 0.1156, 0.7635, 0.1156, 0.7635, 0.1304, 0.7377, 0.1304, 0.7635, 0.1156, 0.7894, 0.1155, 0.7894, 0.1304, 0.7635, 0.1304, 0.7894, 0.1155, 0.8158, 0.1156, 0.8158, 0.1304, 0.7894, 0.1304, 0.1143, 3.047e-05, 0.1143, 0.1707, 0.09948, 0.1708, 0.09941, 3.961e-05, 0.1143, 0.1707, 0.1144, 0.1998, 0.09951, 0.1998, 0.09948, 0.1708, 0.1144, 0.1998, 0.1145, 0.3385, 0.09964, 0.3385, 0.09951, 0.1998, 0.1145, 0.3385, 0.1145, 0.4022, 0.09967, 0.4022, 0.09964, 0.3385, 0.1145, 0.4022, 0.1146, 0.4833, 0.09973, 0.4833, 0.09967, 0.4022, 0.69, 0.866, 0.6641, 0.866, 0.6641, 0.8512, 0.69, 0.8512, 0.7118, 0.1304, 0.7377, 0.1304, 0.7377, 0.1453, 0.7118, 0.1453, 0.7377, 0.1304, 0.7635, 0.1304, 0.7635, 0.1452, 0.7377, 0.1453, 0.7635, 0.1304, 0.7894, 0.1304, 0.7894, 0.1452, 0.7635, 0.1452, 0.7894, 0.1304, 0.8158, 0.1304, 0.8158, 0.1453, 0.7894, 0.1452, 0.09941, 3.961e-05, 0.09948, 0.1708, 0.08463, 0.1708, 0.08456, 4.882e-05, 0.09948, 0.1708, 0.09951, 0.1998, 0.08466, 0.1998, 0.08463, 0.1708, 0.09951, 0.1998, 0.09964, 0.3385, 0.08479, 0.3385, 0.08466, 0.1998, 0.09964, 0.3385, 0.09967, 0.4022, 0.08482, 0.4022, 0.08479, 0.3385, 0.09967, 0.4022, 0.09973, 0.4833, 0.08488, 0.4833, 0.08482, 0.4022, 0.69, 0.8512, 0.6641, 0.8512, 0.6641, 0.8363, 0.69, 0.8363, 0.7118, 0.1453, 0.7377, 0.1453, 0.7377, 0.1601, 0.7118, 0.1601, 0.7377, 0.1453, 0.7635, 0.1452, 0.7635, 0.1601, 0.7377, 0.1601, 0.7635, 0.1452, 0.7894, 0.1452, 0.7894, 0.1601, 0.7635, 0.1601, 0.7894, 0.1452, 0.8158, 0.1453, 0.8158, 0.1601, 0.7894, 0.1601, 0.08456, 4.882e-05, 0.08463, 0.1708, 0.06978, 0.1708, 0.06971, 5.797e-05, 0.08463, 0.1708, 0.08466, 0.1998, 0.06982, 0.1998, 0.06978, 0.1708, 0.08466, 0.1998, 0.08479, 0.3385, 0.06994, 0.3385, 0.06982, 0.1998, 0.08479, 0.3385, 0.08482, 0.4022, 0.06997, 0.4022, 0.06994, 0.3385, 0.08482, 0.4022, 0.08488, 0.4833, 0.07003, 0.4833, 0.06997, 0.4022, 0.69, 0.8363, 0.6641, 0.8363, 0.6641, 0.8215, 0.69, 0.8215, 0.7118, 0.1601, 0.7377, 0.1601, 0.7377, 0.175, 0.7118, 0.175, 0.7377, 0.1601, 0.7635, 0.1601, 0.7635, 0.1749, 0.7377, 0.175, 0.7635, 0.1601, 0.7894, 0.1601, 0.7894, 0.1749, 0.7635, 0.1749, 0.7894, 0.1601, 0.8158, 0.1601, 0.8158, 0.175, 0.7894, 0.1749, 0.06971, 5.797e-05, 0.06978, 0.1708, 0.05493, 0.1708, 0.05487, 6.711e-05, 0.06978, 0.1708, 0.06982, 0.1998, 0.05497, 0.1999, 0.05493, 0.1708, 0.06982, 0.1998, 0.06994, 0.3385, 0.05509, 0.3385, 0.05497, 0.1999, 0.06994, 0.3385, 0.06997, 0.4022, 0.05512, 0.4022, 0.05509, 0.3385, 0.06997, 0.4022, 0.07003, 0.4833, 0.05519, 0.4834, 0.05512, 0.4022, 0.69, 0.8215, 0.6641, 0.8215, 0.6641, 0.8066, 0.69, 0.8066, 0.7118, 0.175, 0.7377, 0.175, 0.7377, 0.1898, 0.7118, 0.1898, 0.7377, 0.175, 0.7635, 0.1749, 0.7635, 0.1898, 0.7377, 0.1898, 0.7635, 0.1749, 0.7894, 0.1749, 0.7894, 0.1898, 0.7635, 0.1898, 0.7894, 0.1749, 0.8158, 0.175, 0.8158, 0.1898, 0.7894, 0.1898, 0.05487, 6.711e-05, 0.05493, 0.1708, 0.04009, 0.1708, 0.04002, 7.626e-05, 0.05493, 0.1708, 0.05497, 0.1999, 0.04012, 0.1999, 0.04009, 0.1708, 0.05497, 0.1999, 0.05509, 0.3385, 0.04025, 0.3385, 0.04012, 0.1999, 0.05509, 0.3385, 0.05512, 0.4022, 0.04028, 0.4022, 0.04025, 0.3385, 0.05512, 0.4022, 0.05519, 0.4834, 0.04034, 0.4834, 0.04028, 0.4022, 0.69, 0.8066, 0.6641, 0.8066, 0.6641, 0.7918, 0.69, 0.7918, 0.7118, 0.1898, 0.7377, 0.1898, 0.7377, 0.2046, 0.7118, 0.2047, 0.7377, 0.1898, 0.7635, 0.1898, 0.7635, 0.2046, 0.7377, 0.2046, 0.7635, 0.1898, 0.7894, 0.1898, 0.7894, 0.2046, 0.7635, 0.2046, 0.7894, 0.1898, 0.8158, 0.1898, 0.8162, 0.2098, 0.7894, 0.2046, 0.04002, 7.626e-05, 0.04009, 0.1708, 0.02524, 0.1708, 0.02001, 0.0005553, 0.04009, 0.1708, 0.04012, 0.1999, 0.02527, 0.1999, 0.02524, 0.1708, 0.04012, 0.1999, 0.04025, 0.3385, 0.0254, 0.3385, 0.02527, 0.1999, 0.04025, 0.3385, 0.04028, 0.4022, 0.02543, 0.4022, 0.0254, 0.3385, 0.04028, 0.4022, 0.04034, 0.4834, 0.02549, 0.4834, 0.02543, 0.4022, 0.69, 0.7918, 0.6641, 0.7918, 0.6641, 0.777, 0.69, 0.7769, 0.7118, 0.2047, 0.7377, 0.2046, 0.7377, 0.2195, 0.7118, 0.2195, 0.7377, 0.2046, 0.7635, 0.2046, 0.7635, 0.2195, 0.7377, 0.2195, 0.7635, 0.2046, 0.7894, 0.2046, 0.7894, 0.2195, 0.7635, 0.2195, 0.7894, 0.2046, 0.8162, 0.2098, 0.8162, 0.2247, 0.7894, 0.2195, 0.02001, 0.0005553, 0.02524, 0.1708, 0.003008, 0.1709, 0.005165, 0.0005645, 0.02524, 0.1708, 0.02527, 0.1999, 0.003041, 0.1999, 0.003008, 0.1709, 0.02527, 0.1999, 0.0254, 0.3385, 0.01055, 0.3385, 0.003041, 0.1999, 0.0254, 0.3385, 0.02543, 0.4022, 0.01058, 0.4023, 0.01055, 0.3385, 0.02543, 0.4022, 0.02549, 0.4834, 0.0, 0.4834, 0.01058, 0.4023, 0.69, 0.7769, 0.6641, 0.777, 0.6641, 0.7515, 0.69, 0.7514, 0.1032, 0.8208, 0.1485, 0.8211, 0.1487, 0.8754, 0.1035, 0.8752, 0.8369, 0.7674, 0.8821, 0.7674, 0.8821, 0.868, 0.8369, 0.868, 0.5379, 0.9278, 0.5379, 0.8825, 0.5831, 0.8826, 0.5831, 0.9278, 0.1485, 0.8211, 0.1032, 0.8208, 0.1035, 0.7755, 0.1487, 0.7758, 0.8817, 0.05222, 0.8817, 0.006945, 0.9268, 0.006951, 0.9268, 0.1075, 0.3326, 0.94, 0.3326, 0.8947, 0.3774, 0.8394, 0.3774, 0.94, 0.5691, 0.8825, 0.5432, 0.8825, 0.5432, 0.8677, 0.5691, 0.8677, 0.5432, 0.8825, 0.5173, 0.8825, 0.5173, 0.8677, 0.5432, 0.8677, 0.5173, 0.8825, 0.4915, 0.8825, 0.4915, 0.8677, 0.5173, 0.8677, 0.4915, 0.8825, 0.4651, 0.8825, 0.4651, 0.8676, 0.4915, 0.8677, 0.3122, 7.539e-06, 0.3122, 0.1708, 0.2973, 0.1708, 0.2974, 6.798e-06, 0.3122, 0.1708, 0.3122, 0.1998, 0.2973, 0.1998, 0.2973, 0.1708, 0.3122, 0.1998, 0.3122, 0.3384, 0.2974, 0.3384, 0.2973, 0.1998, 0.3122, 0.3384, 0.3122, 0.4022, 0.2974, 0.4022, 0.2974, 0.3384, 0.3122, 0.4022, 0.3122, 0.4833, 0.2974, 0.4833, 0.2974, 0.4022, 0.9528, 0.1497, 0.9269, 0.1497, 0.9269, 0.1348, 0.9528, 0.1348, 0.5691, 0.8677, 0.5432, 0.8677, 0.5432, 0.8528, 0.5691, 0.8528, 0.5432, 0.8677, 0.5173, 0.8677, 0.5173, 0.8528, 0.5432, 0.8528, 0.5173, 0.8677, 0.4915, 0.8677, 0.4915, 0.8528, 0.5173, 0.8528, 0.4915, 0.8677, 0.4651, 0.8676, 0.4651, 0.8528, 0.4915, 0.8528, 0.2974, 6.798e-06, 0.2973, 0.1708, 0.2825, 0.1708, 0.2825, 6.056e-06, 0.2973, 0.1708, 0.2973, 0.1998, 0.2825, 0.1998, 0.2825, 0.1708, 0.2973, 0.1998, 0.2974, 0.3384, 0.2825, 0.3384, 0.2825, 0.1998, 0.2974, 0.3384, 0.2974, 0.4022, 0.2825, 0.4022, 0.2825, 0.3384, 0.2974, 0.4022, 0.2974, 0.4833, 0.2825, 0.4833, 0.2825, 0.4022, 0.9528, 0.1348, 0.9269, 0.1348, 0.9269, 0.12, 0.9528, 0.12, 0.5691, 0.8528, 0.5432, 0.8528, 0.5432, 0.838, 0.5691, 0.838, 0.5432, 0.8528, 0.5173, 0.8528, 0.5173, 0.838, 0.5432, 0.838, 0.5173, 0.8528, 0.4915, 0.8528, 0.4915, 0.838, 0.5173, 0.838, 0.4915, 0.8528, 0.4651, 0.8528, 0.4651, 0.8379, 0.4915, 0.838, 0.2825, 6.056e-06, 0.2825, 0.1708, 0.2676, 0.1708, 0.2677, 5.253e-06, 0.2825, 0.1708, 0.2825, 0.1998, 0.2676, 0.1998, 0.2676, 0.1708, 0.2825, 0.1998, 0.2825, 0.3384, 0.2677, 0.3384, 0.2676, 0.1998, 0.2825, 0.3384, 0.2825, 0.4022, 0.2677, 0.4022, 0.2677, 0.3384, 0.2825, 0.4022, 0.2825, 0.4833, 0.2677, 0.4833, 0.2677, 0.4022, 0.9528, 0.12, 0.9269, 0.12, 0.9269, 0.1051, 0.9528, 0.1051, 0.5691, 0.838, 0.5432, 0.838, 0.5432, 0.8231, 0.5691, 0.8231, 0.5432, 0.838, 0.5173, 0.838, 0.5173, 0.8231, 0.5432, 0.8231, 0.5173, 0.838, 0.4915, 0.838, 0.4915, 0.8231, 0.5173, 0.8231, 0.4915, 0.838, 0.4651, 0.8379, 0.4651, 0.8231, 0.4915, 0.8231, 0.2677, 5.253e-06, 0.2676, 0.1708, 0.2528, 0.1708, 0.2528, 4.511e-06, 0.2676, 0.1708, 0.2676, 0.1998, 0.2528, 0.1998, 0.2528, 0.1708, 0.2676, 0.1998, 0.2677, 0.3384, 0.2528, 0.3384, 0.2528, 0.1998, 0.2677, 0.3384, 0.2677, 0.4022, 0.2528, 0.4022, 0.2528, 0.3384, 0.2677, 0.4022, 0.2677, 0.4833, 0.2528, 0.4833, 0.2528, 0.4022, 0.9528, 0.1051, 0.9269, 0.1051, 0.9269, 0.09029, 0.9528, 0.09028, 0.5691, 0.8231, 0.5432, 0.8231, 0.5432, 0.8083, 0.5691, 0.8083, 0.5432, 0.8231, 0.5173, 0.8231, 0.5173, 0.8083, 0.5432, 0.8083, 0.5173, 0.8231, 0.4915, 0.8231, 0.4915, 0.8083, 0.5173, 0.8083, 0.4915, 0.8231, 0.4651, 0.8231, 0.4651, 0.8083, 0.4915, 0.8083, 0.2528, 4.511e-06, 0.2528, 0.1708, 0.2379, 0.1708, 0.238, 3.77e-06, 0.2528, 0.1708, 0.2528, 0.1998, 0.2379, 0.1998, 0.2379, 0.1708, 0.2528, 0.1998, 0.2528, 0.3384, 0.238, 0.3384, 0.2379, 0.1998, 0.2528, 0.3384, 0.2528, 0.4022, 0.238, 0.4022, 0.238, 0.3384, 0.2528, 0.4022, 0.2528, 0.4833, 0.238, 0.4833, 0.238, 0.4022, 0.9528, 0.09028, 0.9269, 0.09029, 0.9269, 0.07545, 0.9528, 0.07543, 0.5691, 0.8083, 0.5432, 0.8083, 0.5432, 0.7934, 0.5691, 0.7934, 0.5432, 0.8083, 0.5173, 0.8083, 0.5173, 0.7934, 0.5432, 0.7934, 0.5173, 0.8083, 0.4915, 0.8083, 0.4915, 0.7935, 0.5173, 0.7934, 0.4915, 0.8083, 0.4651, 0.8083, 0.4651, 0.7934, 0.4915, 0.7935, 0.238, 3.77e-06, 0.2379, 0.1708, 0.2231, 0.1708, 0.2231, 3.028e-06, 0.2379, 0.1708, 0.2379, 0.1998, 0.2231, 0.1998, 0.2231, 0.1708, 0.2379, 0.1998, 0.238, 0.3384, 0.2231, 0.3384, 0.2231, 0.1998, 0.238, 0.3384, 0.238, 0.4022, 0.2231, 0.4022, 0.2231, 0.3384, 0.238, 0.4022, 0.238, 0.4833, 0.2231, 0.4833, 0.2231, 0.4022, 0.9528, 0.07543, 0.9269, 0.07545, 0.9269, 0.0606, 0.9528, 0.06059, 0.5691, 0.7934, 0.5432, 0.7934, 0.5432, 0.7786, 0.5691, 0.7786, 0.5432, 0.7934, 0.5173, 0.7934, 0.5173, 0.7786, 0.5432, 0.7786, 0.5173, 0.7934, 0.4915, 0.7935, 0.4915, 0.7786, 0.5173, 0.7786, 0.4915, 0.7935, 0.4651, 0.7934, 0.4651, 0.7786, 0.4915, 0.7786, 0.2231, 3.028e-06, 0.2231, 0.1708, 0.2082, 0.1708, 0.2083, 2.287e-06, 0.2231, 0.1708, 0.2231, 0.1998, 0.2083, 0.1998, 0.2082, 0.1708, 0.2231, 0.1998, 0.2231, 0.3384, 0.2083, 0.3384, 0.2083, 0.1998, 0.2231, 0.3384, 0.2231, 0.4022, 0.2083, 0.4022, 0.2083, 0.3384, 0.2231, 0.4022, 0.2231, 0.4833, 0.2083, 0.4833, 0.2083, 0.4022, 0.9528, 0.06059, 0.9269, 0.0606, 0.9269, 0.04575, 0.9528, 0.04574, 0.5691, 0.7786, 0.5432, 0.7786, 0.5432, 0.7637, 0.5691, 0.7637, 0.5432, 0.7786, 0.5173, 0.7786, 0.5173, 0.7637, 0.5432, 0.7637, 0.5173, 0.7786, 0.4915, 0.7786, 0.4915, 0.7638, 0.5173, 0.7637, 0.4915, 0.7786, 0.4651, 0.7786, 0.4651, 0.7637, 0.4915, 0.7638, 0.2083, 2.287e-06, 0.2082, 0.1708, 0.1934, 0.1708, 0.1934, 1.483e-06, 0.2082, 0.1708, 0.2083, 0.1998, 0.1934, 0.1998, 0.1934, 0.1708, 0.2083, 0.1998, 0.2083, 0.3384, 0.1934, 0.3384, 0.1934, 0.1998, 0.2083, 0.3384, 0.2083, 0.4022, 0.1934, 0.4022, 0.1934, 0.3384, 0.2083, 0.4022, 0.2083, 0.4833, 0.1934, 0.4833, 0.1934, 0.4022, 0.9528, 0.04574, 0.9269, 0.04575, 0.9269, 0.03091, 0.9528, 0.03089, 0.5691, 0.7637, 0.5432, 0.7637, 0.5432, 0.7489, 0.5691, 0.7489, 0.5432, 0.7637, 0.5173, 0.7637, 0.5173, 0.7489, 0.5432, 0.7489, 0.5173, 0.7637, 0.4915, 0.7638, 0.4915, 0.7489, 0.5173, 0.7489, 0.4915, 0.7638, 0.4651, 0.7637, 0.4651, 0.7489, 0.4915, 0.7489, 0.1934, 1.483e-06, 0.1934, 0.1708, 0.1785, 0.1708, 0.1786, 7.416e-07, 0.1934, 0.1708, 0.1934, 0.1998, 0.1786, 0.1998, 0.1785, 0.1708, 0.1934, 0.1998, 0.1934, 0.3384, 0.1786, 0.3384, 0.1786, 0.1998, 0.1934, 0.3384, 0.1934, 0.4022, 0.1786, 0.4022, 0.1786, 0.3384, 0.1934, 0.4022, 0.1934, 0.4833, 0.1786, 0.4833, 0.1786, 0.4022, 0.9528, 0.03089, 0.9269, 0.03091, 0.9269, 0.01606, 0.9528, 0.01605, 0.5691, 0.7489, 0.5432, 0.7489, 0.5432, 0.734, 0.5691, 0.734, 0.5432, 0.7489, 0.5173, 0.7489, 0.5173, 0.7341, 0.5432, 0.734, 0.5173, 0.7489, 0.4915, 0.7489, 0.4915, 0.7341, 0.5173, 0.7341, 0.4915, 0.7489, 0.4651, 0.7489, 0.4651, 0.734, 0.4915, 0.7341, 0.1786, 7.416e-07, 0.1785, 0.1708, 0.1637, 0.1708, 0.1637, 0.0, 0.1785, 0.1708, 0.1786, 0.1998, 0.1637, 0.1998, 0.1637, 0.1708, 0.1786, 0.1998, 0.1786, 0.3384, 0.1637, 0.3384, 0.1637, 0.1998, 0.1786, 0.3384, 0.1786, 0.4022, 0.1637, 0.4022, 0.1637, 0.3384, 0.1786, 0.4022, 0.1786, 0.4833, 0.1637, 0.4833, 0.1637, 0.4022, 0.9528, 0.01605, 0.9269, 0.01606, 0.9269, 0.001211, 0.9528, 0.001198])
me_autounwraporigselection_pplane1.use_remesh_preserve_volume = False
me_autounwraporigselection_pplane1.use_remesh_preserve_attributes = False
me_autounwraporigselection_pplane1.use_mirror_vertex_groups = False
me_autounwraporigselection_pplane1.update()

# ---- objects
ob_autounwraporigselection_pplane1 = bpy.data.objects.new('autoUnwrapOrigSelection pPlane1', me_autounwraporigselection_pplane1)

# ---- transforms, parenting, visibility, modifiers, constraints
ob_autounwraporigselection_pplane1.location = (0.0, 0.0, 0.0)
ob_autounwraporigselection_pplane1.rotation_euler = (1.571, -0.0, 0.0)
ob_autounwraporigselection_pplane1.lineart.crease_threshold = 0.0
_vg = ob_autounwraporigselection_pplane1.vertex_groups.new(name='spine-bot')
_vg = ob_autounwraporigselection_pplane1.vertex_groups.new(name='spine-mid')
_vg = ob_autounwraporigselection_pplane1.vertex_groups.new(name='spine-top')
for _i, _w in zip([52, 58, 60, 138, 269, 270, 271, 272, 273, 274, 275, 276, 277, 278, 279, 280, 281, 282, 283, 284, 285, 286, 287, 288, 289, 290, 291, 292, 293, 294, 295, 296, 297, 298, 299, 300, 301, 302, 303, 304, 305, 306, 307, 308, 309, 310, 311, 312, 313, 314, 315, 316, 317, 318, 319, 320, 321, 322, 323, 324, 325, 326, 327, 328, 329, 330, 331, 332, 333, 334, 335, 336, 337, 338, 339, 340, 341, 342, 343, 344, 345, 346, 347, 348, 349, 350, 351, 352, 353, 354, 355, 356, 357, 358, 359, 360, 361, 362, 363, 364, 365, 366, 367, 368, 369, 370, 371, 372, 373, 374, 375, 376, 377, 378, 379, 380, 381, 382, 383, 384, 385, 386, 387, 388, 389], [0.00201, 0.05227, 0.02105, 0.2773, 0.3521, 0.3522, 0.3521, 0.3521, 0.3524, 0.3523, 0.3528, 0.3527, 0.3537, 0.3536, 0.3613, 0.3613, 0.3623, 0.3623, 0.3656, 0.3656, 0.3662, 0.3662, 0.3664, 0.3664, 0.3665, 0.3665, 0.352, 0.352, 0.3521, 0.3525, 0.3535, 0.3613, 0.3623, 0.3656, 0.3662, 0.3665, 0.3665, 0.3519, 0.352, 0.3519, 0.3519, 0.3534, 0.3613, 0.3623, 0.3656, 0.3662, 0.3665, 0.3665, 0.3518, 0.3519, 0.3515, 0.351, 0.3533, 0.3613, 0.3623, 0.3656, 0.3662, 0.3665, 0.3665, 0.3518, 0.3519, 0.3513, 0.3492, 0.3532, 0.3613, 0.3623, 0.3656, 0.3662, 0.3665, 0.3665, 0.3518, 0.3519, 0.3515, 0.351, 0.3533, 0.3613, 0.3623, 0.3656, 0.3662, 0.3665, 0.3665, 0.3519, 0.3519, 0.3518, 0.3519, 0.3534, 0.3613, 0.3623, 0.3656, 0.3662, 0.3665, 0.3665, 0.352, 0.352, 0.3521, 0.3524, 0.3535, 0.3613, 0.3623, 0.3656, 0.3662, 0.3664, 0.3664, 0.3521, 0.352, 0.3523, 0.3527, 0.3536, 0.3613, 0.3623, 0.3656, 0.3662, 0.3664, 0.3664, 0.3522, 0.3521, 0.3524, 0.3528, 0.3537, 0.3613, 0.3623, 0.3655, 0.3662, 0.3664, 0.3664]): _vg.add([_i], _w, 'REPLACE')
_vg = ob_autounwraporigselection_pplane1.vertex_groups.new(name='head')
for _i, _w in zip([48, 49, 50, 51, 52, 53, 54, 55, 56, 57, 58, 59, 60, 61, 62, 63, 64, 65, 66, 67, 68, 69, 70, 71, 72, 73, 74, 75, 76, 77, 78, 79, 80, 81, 82, 83, 84, 85, 86, 87, 88, 89, 90, 91, 92, 93, 94, 95, 96, 97, 98, 99, 100, 101, 102, 103, 104, 105, 106, 107, 108, 109, 110, 111, 112, 113, 114, 115, 116, 117, 118, 119, 120, 121, 122, 123, 124, 125, 126, 127, 128, 129, 130, 131, 132, 133, 134, 135, 136, 137, 138, 139, 390], [0.2331, 0.278, 0.697, 0.8135, 0.3045, 0.7306, 0.3787, 0.8191, 0.8682, 0.9044, 0.7136, 0.9096, 0.6699, 0.8996, 0.6899, 0.8853, 0.6267, 0.8768, 0.5012, 0.9441, 0.9074, 0.9304, 0.9114, 0.9356, 0.9572, 0.9632, 0.9621, 0.9565, 0.9547, 0.9764, 0.9638, 0.9701, 0.964, 0.9709, 0.9799, 0.983, 0.9829, 0.9813, 0.9806, 0.989, 0.9846, 0.9862, 0.9841, 0.9859, 0.9903, 0.9918, 0.9921, 0.9917, 0.9911, 0.9948, 0.9936, 0.9937, 0.9932, 0.9936, 0.9955, 0.9961, 0.9967, 0.998, 0.996, 0.9977, 0.9978, 0.9972, 0.9987, 0.9965, 0.9988, 0.9982, 0.998, 0.9993, 0.9985, 0.9993, 0.9994, 0.999, 0.9996, 0.999, 0.9997, 0.9991, 0.9994, 0.9994, 0.9991, 0.9996, 0.9999, 0.9997, 0.9999, 0.9998, 0.9999, 0.9997, 0.9997, 0.9998, 0.9994, 0.9996, 0.4494, 0.9997, 0.9799]): _vg.add([_i], _w, 'REPLACE')
_vg = ob_autounwraporigselection_pplane1.vertex_groups.new(name='shoulder-left')
for _i, _w in zip([34, 35, 36, 37, 40, 41, 42, 43, 44, 45, 46, 47, 269, 270, 271, 272, 273, 274, 275, 276, 277, 278, 279, 280, 281, 282, 283, 284, 285, 286, 287, 288, 289, 290, 291, 292, 293, 294, 295, 296, 297, 298, 299, 300, 301, 302, 303, 304, 305, 306, 307, 308, 309, 310, 311, 312, 313, 314, 315, 316, 317, 318, 319, 320, 321, 322, 323, 324, 325, 326, 327, 328, 329, 330, 331, 332, 333, 334, 335, 336, 337, 338, 339, 340, 341, 342, 343, 344, 345, 346, 347, 348, 349, 350, 351, 352, 353, 354, 355, 356, 357, 358, 359, 360, 361, 362, 363, 364, 365, 366, 367, 368, 369, 370, 371, 372, 373, 374, 375, 376, 377, 378, 379, 380, 381, 382, 383, 384, 385, 386, 387, 388, 389], [0.1613, 0.8515, 0.4762, 0.5174, 1.0, 1.0, 1.0, 1.0, 1.0, 1.0, 1.0, 1.0, 0.3521, 0.3522, 0.3521, 0.3521, 0.3524, 0.3523, 0.3528, 0.3527, 0.3537, 0.3536, 0.3613, 0.3613, 0.3623, 0.3623, 0.3656, 0.3656, 0.3662, 0.3662, 0.3664, 0.3664, 0.3665, 0.3665, 0.352, 0.352, 0.3521, 0.3525, 0.3535, 0.3613, 0.3623, 0.3656, 0.3662, 0.3665, 0.3665, 0.3519, 0.352, 0.3519, 0.3519, 0.3534, 0.3613, 0.3623, 0.3656, 0.3662, 0.3665, 0.3665, 0.3518, 0.3519, 0.3515, 0.351, 0.3533, 0.3613, 0.3623, 0.3656, 0.3662, 0.3665, 0.3665, 0.3518, 0.3519, 0.3513, 0.3492, 0.3532, 0.3613, 0.3623, 0.3656, 0.3662, 0.3665, 0.3665, 0.3518, 0.3519, 0.3515, 0.351, 0.3533, 0.3613, 0.3623, 0.3656, 0.3662, 0.3665, 0.3665, 0.3519, 0.3519, 0.3518, 0.3519, 0.3534, 0.3613, 0.3623, 0.3656, 0.3662, 0.3665, 0.3665, 0.352, 0.352, 0.3521, 0.3524, 0.3535, 0.3613, 0.3623, 0.3656, 0.3662, 0.3664, 0.3664, 0.3521, 0.352, 0.3523, 0.3527, 0.3536, 0.3613, 0.3623, 0.3656, 0.3662, 0.3664, 0.3664, 0.3522, 0.3521, 0.3524, 0.3528, 0.3537, 0.3613, 0.3623, 0.3655, 0.3662, 0.3664, 0.3664]): _vg.add([_i], _w, 'REPLACE')
_vg = ob_autounwraporigselection_pplane1.vertex_groups.new(name='arm-left')
for _i, _w in zip([34, 35, 36, 37], [0.8357, 0.1458, 0.5219, 0.4811]): _vg.add([_i], _w, 'REPLACE')
_vg = ob_autounwraporigselection_pplane1.vertex_groups.new(name='forearm-left')
for _i, _w in zip([32, 33, 38, 39], [0.997, 0.9964, 0.9968, 0.9966]): _vg.add([_i], _w, 'REPLACE')
_vg = ob_autounwraporigselection_pplane1.vertex_groups.new(name='shoulder-right')
for _i, _w in zip([26, 27, 28, 29, 48, 49, 50, 51, 52, 53, 54, 55, 56, 57, 58, 59, 60, 61, 62, 63, 64, 65, 66, 67, 68, 69, 70, 71, 72, 73, 74, 75, 76, 78, 79, 80, 81, 138, 261, 262, 263, 264, 265, 266, 267, 268, 269, 270, 271, 272, 273, 274, 275, 276, 277, 278, 279, 280, 281, 282, 283, 284, 285, 286, 287, 288, 289, 290, 291, 292, 293, 294, 295, 296, 297, 298, 299, 300, 301, 302, 303, 304, 305, 306, 307, 308, 309, 310, 311, 312, 313, 314, 315, 316, 317, 318, 319, 320, 321, 322, 323, 324, 325, 326, 327, 328, 329, 330, 331, 332, 333, 334, 335, 336, 337, 338, 339, 340, 341, 342, 343, 344, 345, 346, 347, 348, 349, 350, 351, 352, 353, 354, 355, 356, 357, 358, 359, 360, 361, 362, 363, 364, 365, 366, 367, 368, 369, 370, 371, 372, 373, 374, 375, 376, 377, 378, 379, 380, 381, 382, 383, 384, 385, 386, 387, 388, 389], [0.1424, 0.8303, 0.372, 0.5799, 0.7594, 0.7356, 0.3, 0.1859, 0.6695, 0.2671, 0.6161, 0.1816, 0.1219, 0.09289, 0.2341, 0.08225, 0.2945, 0.09243, 0.3164, 0.108, 0.3589, 0.1138, 0.4747, 0.05367, 0.09197, 0.06927, 0.08806, 0.06444, 0.0336, 0.0183, 0.02042, 0.03131, 0.03374, 0.022, 0.009507, 0.02162, 0.008145, 0.2731, 1.0, 1.0, 1.0, 1.0, 1.0, 1.0, 1.0, 1.0, 0.3521, 0.3522, 0.3521, 0.3521, 0.3524, 0.3523, 0.3528, 0.3527, 0.3537, 0.3536, 0.3613, 0.3613, 0.3623, 0.3623, 0.3656, 0.3656, 0.3662, 0.3662, 0.3664, 0.3664, 0.3665, 0.3665, 0.352, 0.352, 0.3521, 0.3525, 0.3535, 0.3613, 0.3623, 0.3656, 0.3662, 0.3665, 0.3665, 0.3519, 0.352, 0.3519, 0.3519, 0.3534, 0.3613, 0.3623, 0.3656, 0.3662, 0.3665, 0.3665, 0.3518, 0.3519, 0.3515, 0.351, 0.3533, 0.3613, 0.3623, 0.3656, 0.3662, 0.3665, 0.3665, 0.3518, 0.3519, 0.3513, 0.3492, 0.3532, 0.3613, 0.3623, 0.3656, 0.3662, 0.3665, 0.3665, 0.3518, 0.3519, 0.3515, 0.351, 0.3533, 0.3613, 0.3623, 0.3656, 0.3662, 0.3665, 0.3665, 0.3519, 0.3519, 0.3518, 0.3519, 0.3534, 0.3613, 0.3623, 0.3656, 0.3662, 0.3665, 0.3665, 0.352, 0.352, 0.3521, 0.3524, 0.3535, 0.3613, 0.3623, 0.3656, 0.3662, 0.3664, 0.3664, 0.3521, 0.352, 0.3523, 0.3527, 0.3536, 0.3613, 0.3623, 0.3656, 0.3662, 0.3664, 0.3664, 0.3522, 0.3521, 0.3524, 0.3528, 0.3537, 0.3613, 0.3623, 0.3655, 0.3662, 0.3664, 0.3664]): _vg.add([_i], _w, 'REPLACE')
_vg = ob_autounwraporigselection_pplane1.vertex_groups.new(name='arm-right')
for _i, _w in zip([26, 27, 28, 29], [0.8515, 0.163, 0.6005, 0.3925]): _vg.add([_i], _w, 'REPLACE')
_vg = ob_autounwraporigselection_pplane1.vertex_groups.new(name='forearm-right')
for _i, _w in zip([24, 25, 28, 29, 30, 31], [0.9956, 0.9856, 0.004859, 0.00524, 0.9956, 0.9961]): _vg.add([_i], _w, 'REPLACE')
_vg = ob_autounwraporigselection_pplane1.vertex_groups.new(name='butt-right')
for _i, _w in zip([2, 3, 4, 5, 6, 7, 10, 11, 12, 13], [0.2158, 0.2151, 0.2808, 0.281, 0.4853, 0.4826, 0.1092, 0.8349, 0.1131, 0.1312]): _vg.add([_i], _w, 'REPLACE')
_vg = ob_autounwraporigselection_pplane1.vertex_groups.new(name='thigh-right')
for _i, _w in zip([2, 3, 4, 5, 6, 7, 10, 11, 12, 13], [0.2158, 0.2151, 0.2808, 0.281, 0.4853, 0.4826, 0.8668, 0.1526, 0.8194, 0.8479]): _vg.add([_i], _w, 'REPLACE')
_vg = ob_autounwraporigselection_pplane1.vertex_groups.new(name='calf-right')
for _i, _w in zip([8, 9, 12, 14, 15], [0.983, 0.983, 0.06751, 0.9842, 0.9818]): _vg.add([_i], _w, 'REPLACE')
_vg = ob_autounwraporigselection_pplane1.vertex_groups.new(name='butt-left')
for _i, _w in zip([0, 1, 2, 3, 4, 5, 18, 19, 20, 21], [0.4829, 0.4818, 0.2842, 0.2849, 0.2192, 0.219, 0.512, 0.1941, 0.9143, 0.8585]): _vg.add([_i], _w, 'REPLACE')
_vg = ob_autounwraporigselection_pplane1.vertex_groups.new(name='thigh-left')
for _i, _w in zip([0, 1, 2, 3, 4, 5, 18, 19, 20, 21], [0.4829, 0.4818, 0.2842, 0.2849, 0.2192, 0.219, 0.4792, 0.7892, 0.07243, 0.1251]): _vg.add([_i], _w, 'REPLACE')
_vg = ob_autounwraporigselection_pplane1.vertex_groups.new(name='calf-left')
for _i, _w in zip([16, 17, 22, 23], [0.9832, 0.9819, 0.9834, 0.9826]): _vg.add([_i], _w, 'REPLACE')
_m = ob_autounwraporigselection_pplane1.modifiers.new('Armature', 'ARMATURE')

# ---- collection membership
col_collection_1.objects.link(ob_autounwraporigselection_pplane1)

# ---- scene / render settings (as saved in the file)
scene.frame_start = 0; scene.frame_end = 60; scene.frame_set(60)
scene.render.engine = 'BLENDER_EEVEE_NEXT'
scene.render.image_settings.compression = 90
scene.render.resolution_percentage = 50
scene.render.dither_intensity = 0.0
scene.cycles.use_denoising = False
scene.cycles.samples = 10
scene.cycles.sampling_pattern = 'TABULATED_SOBOL'
scene.cycles.light_sampling_threshold = 0.0
scene.cycles.use_adaptive_sampling = False
scene.cycles.use_light_tree = False
scene.cycles.blur_glossy = 0.0
scene.cycles.volume_bounces = 1
scene.cycles.pixel_filter_type = 'GAUSSIAN'
scene.cycles.sample_clamp_indirect = 0.0
scene.view_settings.view_transform = 'Standard'
bpy.context.view_layer.update()

# ---- added for rendering (the .blend has no active camera and no usable light): camera, sun
cam_auto = bpy.data.cameras.new('AutoCamera')
cam_auto.lens = 50.0
cam_auto.sensor_width = 36.0
cam_auto.clip_end = 1000.0
ob_auto_camera = bpy.data.objects.new('AutoCamera', cam_auto)
scene.collection.objects.link(ob_auto_camera)
ob_auto_camera.location = (3.4198, -4.14904, 4.30635)
ob_auto_camera.rotation_euler = (1.09748, -7.21219e-08, 0.694738)
scene.camera = ob_auto_camera
light_auto_sun = bpy.data.lights.new('AutoSun', 'SUN')
light_auto_sun.energy = 3.0
light_auto_sun.angle = 0.0523599
ob_auto_sun = bpy.data.objects.new('AutoSun', light_auto_sun)
scene.collection.objects.link(ob_auto_sun)
ob_auto_sun.rotation_euler = (0.872665, 0.174533, 0.523599)
bpy.context.view_layer.update()
